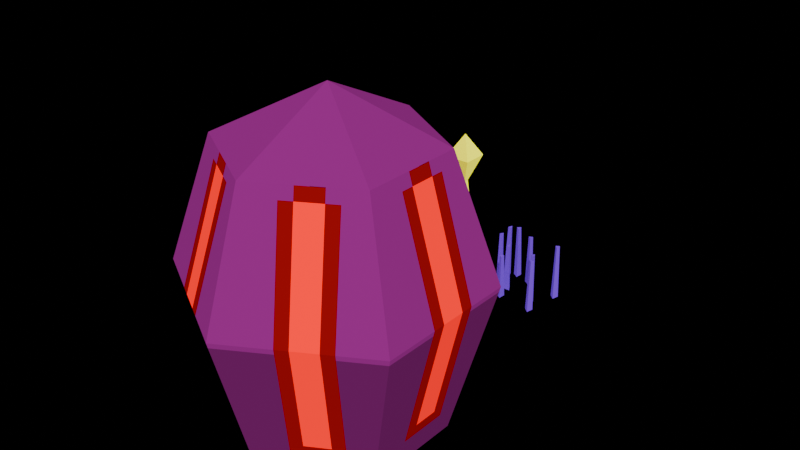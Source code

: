 # Source: alien_floara.blend  (saved by Blender 4.5.90; exported with 4.5.12 LTS)
import bpy
from mathutils import Matrix  # noqa: F401  (used for matrix-valued properties, if any)

bpy.ops.wm.read_factory_settings(use_empty=True)
scene = bpy.context.scene
scene.name = 'Scene'

# ---- collections
col_collection = bpy.data.collections.new('Collection'); scene.collection.children.link(col_collection)

# ---- images (referenced by path relative to the original .blend; pixels are not part of the script)
import os
ASSET_DIR = os.environ.get("B2B_ASSET_DIR", "")  # directory of the original .blend (textures are referenced by path, not embedded)
HERE = os.path.dirname(os.path.abspath(__file__))  # packed textures are extracted next to this script under _unpacked/

def load_image(name, relpath, width, height, colorspace="sRGB"):
    """Load a texture the original file referenced (path relative to the .blend, or extracted next to this script)."""
    p = next((c for c in (os.path.join(HERE, relpath), os.path.join(ASSET_DIR, relpath)) if relpath and os.path.exists(c)), "")
    if p:
        img = bpy.data.images.load(p, check_existing=True)
        img.name = name
    else:  # same state as the original file: an image datablock whose file is absent (Cycles renders it pink)
        img = bpy.data.images.new(name, width, height)
        img.source = "FILE"
        img.filepath = "//" + (relpath or name)
    img.colorspace_settings.name = colorspace
    return img
img_alien_flora = load_image('alien_flora', '_unpacked/alien_flora.5f216752.png', 256, 256, 'sRGB')

# ---- materials (node trees are filled in below, after node groups)
mat_material = bpy.data.materials.new('Material')
mat_material.alpha_threshold = 0.0
mat_material.roughness = 0.5
mat_material.line_color = (0.0, 0.0, 0.0, 1.0)

# ---- material node trees
mat_material.use_nodes = True; mat_material.node_tree.nodes.clear()
_N = mat_material.node_tree.nodes; _L = mat_material.node_tree.links
n0 = _N.new('ShaderNodeOutputMaterial'); n0.name = 'Material Output'; n0.location = (200, 100)
n1 = _N.new('ShaderNodeBsdfPrincipled'); n1.name = 'Principled BSDF'; n1.location = (-200, 100)
n1.inputs[2].default_value = 1.0
n1.inputs[3].default_value = 1.0
n1.inputs[13].default_value = 1.0
n2 = _N.new('ShaderNodeTexImage'); n2.name = 'Image Texture'; n2.location = (-506, 116)
n2.image = img_alien_flora
n2.interpolation = 'Closest'
_L.new(n1.outputs[0], n0.inputs[0])
_L.new(n2.outputs[0], n1.inputs[0])
n0.is_active_output = True

# ---- world
world_world = bpy.data.worlds.new('World'); scene.world = world_world
world_world.use_nodes = True; world_world.node_tree.nodes.clear()
_N = world_world.node_tree.nodes; _L = world_world.node_tree.links
n0 = _N.new('ShaderNodeOutputWorld'); n0.name = 'World Output'; n0.location = (15, 94)
n1 = _N.new('ShaderNodeBackground'); n1.name = 'Background'; n1.location = (-200, 100)
n2 = _N.new('ShaderNodeLightPath'); n2.name = 'Light Path'; n2.location = (-741, 141)
n3 = _N.new('ShaderNodeMix'); n3.name = 'Mix'; n3.location = (-447, 117)
n3.data_type = 'RGBA'
n3.inputs[6].default_value = (1.0, 1.0, 1.0, 1.0)
n3.inputs[7].default_value = (0.0, 0.0, 0.0, 1.0)
_L.new(n1.outputs[0], n0.inputs[0])
_L.new(n3.outputs[2], n1.inputs[0])
_L.new(n2.outputs[0], n3.inputs[0])
n0.is_active_output = True
world_world.color = (0.05088, 0.05088, 0.05088)
world_world.sun_shadow_jitter_overblur = 0.0

# ---- meshes
me_alies_grass = bpy.data.meshes.new('alies_grass')
me_alies_grass.from_pydata([(-0.5741, -0.436, -0.1117), (-0.564, -0.4804, 1.167), (-0.4875, -0.586, -0.1117), (-0.5125, -0.5658, 1.175), (-0.6607, -0.586, -0.1117), (-0.6126, -0.5677, 1.172), (-0.1406, 0.1333, -0.1117), (-0.1469, 0.08166, 1.041), (-0.054, -0.01673, -0.1117), (-0.09674, -0.003424, 1.024), (-0.2272, -0.01673, -0.1117), (-0.1967, -0.002295, 1.018), (0.5529, 0.0376, -0.2874), (0.5247, 0.06609, 0.9755), (0.3813, 0.06086, -0.2874), (0.4253, 0.0776, 0.9719), (0.4873, 0.1979, -0.2874), (0.4852, 0.1577, 0.9671), (-0.6033, 0.7881, -0.2874), (-0.6331, 0.8311, 1.001), (-0.7749, 0.8114, -0.2874), (-0.7321, 0.8453, 0.9986), (-0.669, 0.9484, -0.2874), (-0.6712, 0.9218, 1.02), (-0.5308, 0.4094, -0.1117), (-0.535, 0.3629, 1.099), (-0.4442, 0.2594, -0.1117), (-0.4835, 0.2775, 1.108), (-0.6174, 0.2594, -0.1117), (-0.5836, 0.2756, 1.105), (-0.2768, 0.6197, -0.1117), (-0.3022, 0.6359, 1.158), (-0.4196, 0.7178, -0.1117), (-0.3847, 0.6921, 1.166), (-0.2633, 0.7924, -0.1117), (-0.2946, 0.7331, 1.18), (0.1264, 0.4895, -0.1117), (0.101, 0.535, 1.103), (-0.01636, 0.5876, -0.1117), (0.01752, 0.5899, 1.096), (0.14, 0.6622, -0.1117), (0.1071, 0.6346, 1.095), (0.6601, 0.6816, -0.2874), (0.7029, 0.6782, 1.049), (0.8251, 0.7345, -0.2874), (0.798, 0.7069, 1.061), (0.7884, 0.5652, -0.2874), (0.777, 0.6118, 1.038), (0.5277, -0.1919, -0.2874), (0.5785, -0.1963, 0.9981), (0.6926, -0.139, -0.2874), (0.6732, -0.164, 0.9981), (0.656, -0.3083, -0.2874), (0.6537, -0.2619, 1.005), (-0.03073, -0.4426, -0.1117), (-0.05429, -0.4025, 0.9356), (-0.1735, -0.3445, -0.1117), (-0.1368, -0.3463, 0.9434), (-0.01715, -0.2699, -0.1117), (-0.04667, -0.3053, 0.9583)], [], [(0, 1, 3, 2), (2, 3, 5, 4), (3, 1, 5), (4, 5, 1, 0), (0, 2, 4), (6, 7, 9, 8), (8, 9, 11, 10), (9, 7, 11), (10, 11, 7, 6), (6, 8, 10), (12, 13, 15, 14), (14, 15, 17, 16), (15, 13, 17), (16, 17, 13, 12), (12, 14, 16), (18, 19, 21, 20), (20, 21, 23, 22), (21, 19, 23), (22, 23, 19, 18), (18, 20, 22), (24, 25, 27, 26), (26, 27, 29, 28), (27, 25, 29), (28, 29, 25, 24), (24, 26, 28), (30, 31, 33, 32), (32, 33, 35, 34), (33, 31, 35), (34, 35, 31, 30), (30, 32, 34), (36, 37, 39, 38), (38, 39, 41, 40), (39, 37, 41), (40, 41, 37, 36), (36, 38, 40), (42, 43, 45, 44), (44, 45, 47, 46), (45, 43, 47), (46, 47, 43, 42), (42, 44, 46), (48, 49, 51, 50), (50, 51, 53, 52), (51, 49, 53), (52, 53, 49, 48), (48, 50, 52), (54, 55, 57, 56), (56, 57, 59, 58), (57, 55, 59), (58, 59, 55, 54), (54, 56, 58)])
_uv = me_alies_grass.uv_layers.new(name='UVMap')
_uv.uv.foreach_set('vector', [0.0103, 0.01625, 0.0103, 0.01625, 0.0103, 0.01625, 0.0103, 0.01625, 0.0103, 0.01625, 0.0103, 0.01625, 0.0103, 0.01625, 0.0103, 0.01625, 0.0103, 0.01625, 0.0103, 0.01625, 0.0103, 0.01625, 0.0103, 0.01625, 0.0103, 0.01625, 0.0103, 0.01625, 0.0103, 0.01625, 0.0103, 0.01625, 0.0103, 0.01625, 0.0103, 0.01625, 0.0103, 0.01625, 0.0103, 0.01625, 0.0103, 0.01625, 0.0103, 0.01625, 0.0103, 0.01625, 0.0103, 0.01625, 0.0103, 0.01625, 0.0103, 0.01625, 0.0103, 0.01625, 0.0103, 0.01625, 0.0103, 0.01625, 0.0103, 0.01625, 0.0103, 0.01625, 0.0103, 0.01625, 0.0103, 0.01625, 0.0103, 0.01625, 0.0103, 0.01625, 0.0103, 0.01625, 0.0103, 0.01625, 0.0103, 0.01625, 0.0103, 0.01625, 0.0103, 0.01625, 0.0103, 0.01625, 0.0103, 0.01625, 0.0103, 0.01625, 0.0103, 0.01625, 0.0103, 0.01625, 0.0103, 0.01625, 0.0103, 0.01625, 0.0103, 0.01625, 0.0103, 0.01625, 0.0103, 0.01625, 0.0103, 0.01625, 0.0103, 0.01625, 0.0103, 0.01625, 0.0103, 0.01625, 0.0103, 0.01625, 0.0103, 0.01625, 0.0103, 0.01625, 0.0103, 0.01625, 0.0103, 0.01625, 0.0103, 0.01625, 0.0103, 0.01625, 0.0103, 0.01625, 0.0103, 0.01625, 0.0103, 0.01625, 0.0103, 0.01625, 0.0103, 0.01625, 0.0103, 0.01625, 0.0103, 0.01625, 0.0103, 0.01625, 0.0103, 0.01625, 0.0103, 0.01625, 0.0103, 0.01625, 0.0103, 0.01625, 0.0103, 0.01625, 0.0103, 0.01625, 0.0103, 0.01625, 0.0103, 0.01625, 0.0103, 0.01625, 0.0103, 0.01625, 0.0103, 0.01625, 0.0103, 0.01625, 0.0103, 0.01625, 0.0103, 0.01625, 0.0103, 0.01625, 0.0103, 0.01625, 0.0103, 0.01625, 0.0103, 0.01625, 0.0103, 0.01625, 0.0103, 0.01625, 0.0103, 0.01625, 0.0103, 0.01625, 0.0103, 0.01625, 0.0103, 0.01625, 0.0103, 0.01625, 0.0103, 0.01625, 0.0103, 0.01625, 0.0103, 0.01625, 0.0103, 0.01625, 0.0103, 0.01625, 0.0103, 0.01625, 0.0103, 0.01625, 0.0103, 0.01625, 0.0103, 0.01625, 0.0103, 0.01625, 0.0103, 0.01625, 0.0103, 0.01625, 0.0103, 0.01625, 0.0103, 0.01625, 0.0103, 0.01625, 0.0103, 0.01625, 0.0103, 0.01625, 0.0103, 0.01625, 0.0103, 0.01625, 0.0103, 0.01625, 0.0103, 0.01625, 0.0103, 0.01625, 0.0103, 0.01625, 0.0103, 0.01625, 0.0103, 0.01625, 0.0103, 0.01625, 0.0103, 0.01625, 0.0103, 0.01625, 0.0103, 0.01625, 0.0103, 0.01625, 0.0103, 0.01625, 0.0103, 0.01625, 0.0103, 0.01625, 0.0103, 0.01625, 0.0103, 0.01625, 0.0103, 0.01625, 0.0103, 0.01625, 0.0103, 0.01625, 0.0103, 0.01625, 0.0103, 0.01625, 0.0103, 0.01625, 0.0103, 0.01625, 0.0103, 0.01625, 0.0103, 0.01625, 0.0103, 0.01625, 0.0103, 0.01625, 0.0103, 0.01625, 0.0103, 0.01625, 0.0103, 0.01625, 0.0103, 0.01625, 0.0103, 0.01625, 0.0103, 0.01625, 0.0103, 0.01625, 0.0103, 0.01625, 0.0103, 0.01625, 0.0103, 0.01625, 0.0103, 0.01625, 0.0103, 0.01625, 0.0103, 0.01625, 0.0103, 0.01625, 0.0103, 0.01625, 0.0103, 0.01625, 0.0103, 0.01625, 0.0103, 0.01625, 0.0103, 0.01625, 0.0103, 0.01625, 0.0103, 0.01625, 0.0103, 0.01625, 0.0103, 0.01625, 0.0103, 0.01625, 0.0103, 0.01625, 0.0103, 0.01625, 0.0103, 0.01625, 0.0103, 0.01625, 0.0103, 0.01625, 0.0103, 0.01625, 0.0103, 0.01625, 0.0103, 0.01625, 0.0103, 0.01625, 0.0103, 0.01625, 0.0103, 0.01625, 0.0103, 0.01625, 0.0103, 0.01625, 0.0103, 0.01625, 0.0103, 0.01625, 0.0103, 0.01625])
me_alies_grass.materials.append(mat_material)
me_alies_grass.update()
me_alien_light_plant = bpy.data.meshes.new('alien_light_plant')
me_alien_light_plant.from_pydata([(-0.08058, -0.08058, 1.811), (-0.08058, 0.08058, 1.811), (0.08058, 0.08058, 1.811), (0.08058, -0.08058, 1.811), (-0.05555, -0.05555, 3.457), (-0.05555, 0.05555, 3.457), (0.05555, 0.05555, 3.457), (0.05555, -0.05555, 3.457), (-0.2687, -0.2687, 4.019), (-0.2687, 0.2687, 4.019), (0.2687, 0.2687, 4.019), (0.2687, -0.2687, 4.019), (0.0, 0.0, 4.498), (0.0, 0.0, 4.498), (0.0, 0.0, 4.498), (0.0, 0.0, 4.498), (0.1067, -0.07045, 2.657), (-0.02873, -0.07045, 2.657), (-0.02873, 0.065, 2.657), (0.1067, 0.065, 2.657), (0.1143, -0.0652, 3.066), (-0.008745, 0.05782, 3.066), (-0.008745, -0.0652, 3.066), (0.1143, 0.05782, 3.066), (-0.0741, -0.07419, 2.239), (0.07307, 0.07427, 2.219), (0.07307, -0.07419, 2.219), (-0.0741, 0.07427, 2.239), (-0.2344, 0.08123, -0.08894), (-0.08123, 0.2344, -0.08894), (-0.4271, 0.2717, 1.924), (-0.2717, 0.4271, 1.924), (-0.1228, 0.2803, 1.374), (-0.2803, 0.1228, 1.374), (-0.2218, 0.2218, 1.502), (0.2344, -0.08961, -0.08894), (0.08961, -0.2344, -0.08894), (0.4279, -0.2801, 1.923), (0.2801, -0.4279, 1.923), (0.1314, -0.2803, 1.374), (0.2803, -0.1314, 1.374), (0.225, -0.225, 1.495), (0.007251, 0.2344, -0.08894), (0.2344, 0.007251, -0.08894), (0.1982, 0.4299, 1.931), (0.4302, 0.1982, 1.931), (0.2803, 0.04671, 1.374), (0.04671, 0.2803, 1.374), (0.1935, 0.1935, 1.564), (0.004551, -0.2344, -0.08894), (-0.2344, 0.004551, -0.08894), (-0.1864, -0.4305, 1.932), (-0.4302, -0.1864, 1.933), (-0.2803, -0.03457, 1.374), (-0.03457, -0.2803, 1.374), (-0.189, -0.189, 1.574)], [], [(22, 20, 7, 4), (7, 6, 10, 11), (23, 21, 5, 6), (20, 23, 6, 7), (21, 22, 4, 5), (9, 8, 12, 13), (5, 4, 8, 9), (4, 7, 11, 8), (6, 5, 9, 10), (14, 13, 12, 15), (8, 11, 15, 12), (10, 9, 13, 14), (11, 10, 14, 15), (27, 24, 17, 18), (26, 25, 19, 16), (25, 27, 18, 19), (24, 26, 16, 17), (18, 17, 22, 21), (16, 19, 23, 20), (19, 18, 21, 23), (17, 16, 20, 22), (0, 3, 26, 24), (2, 1, 27, 25), (3, 2, 25, 26), (1, 0, 24, 27), (32, 33, 34), (31, 29, 28, 30), (30, 33, 32, 31), (39, 40, 41), (38, 36, 35, 37), (39, 38, 37, 40), (46, 47, 48), (45, 43, 42, 44), (46, 45, 44, 47), (43, 45, 37, 35), (29, 31, 44, 42), (37, 45, 46, 40), (44, 31, 32, 47), (41, 40, 46, 48, 2, 3), (48, 47, 32, 34, 1, 2), (53, 54, 55), (49, 51, 52, 50), (51, 54, 53, 52), (36, 38, 51, 49), (50, 52, 30, 28), (28, 29, 42, 43, 35, 36, 49, 50), (30, 52, 53, 33), (51, 38, 39, 54), (34, 33, 53, 55, 0, 1), (55, 54, 39, 41, 3, 0)])
_uv = me_alien_light_plant.uv_layers.new(name='UVMap')
_uv.uv.foreach_set('vector', [0.08325, 0.02271, 0.08325, 0.02271, 0.08325, 0.02271, 0.08325, 0.02271, 0.08325, 0.02271, 0.08325, 0.02271, 0.08325, 0.02271, 0.08325, 0.02271, 0.08325, 0.02271, 0.08325, 0.02271, 0.08325, 0.02271, 0.08325, 0.02271, 0.08325, 0.02271, 0.08325, 0.02271, 0.08325, 0.02271, 0.08325, 0.02271, 0.08325, 0.02271, 0.08325, 0.02271, 0.08325, 0.02271, 0.08325, 0.02271, 0.08325, 0.02271, 0.08325, 0.02271, 0.08325, 0.02271, 0.08325, 0.02271, 0.08325, 0.02271, 0.08325, 0.02271, 0.08325, 0.02271, 0.08325, 0.02271, 0.08325, 0.02271, 0.08325, 0.02271, 0.08325, 0.02271, 0.08325, 0.02271, 0.08325, 0.02271, 0.08325, 0.02271, 0.08325, 0.02271, 0.08325, 0.02271, 0.08325, 0.02271, 0.08325, 0.02271, 0.08325, 0.02271, 0.08325, 0.02271, 0.08325, 0.02271, 0.08325, 0.02271, 0.08325, 0.02271, 0.08325, 0.02271, 0.08325, 0.02271, 0.08325, 0.02271, 0.08325, 0.02271, 0.08325, 0.02271, 0.08325, 0.02271, 0.08325, 0.02271, 0.08325, 0.02271, 0.08325, 0.02271, 0.08325, 0.02271, 0.08325, 0.02271, 0.08325, 0.02271, 0.08325, 0.02271, 0.08325, 0.02271, 0.08325, 0.02271, 0.08325, 0.02271, 0.08325, 0.02271, 0.08325, 0.02271, 0.08325, 0.02271, 0.08325, 0.02271, 0.08325, 0.02271, 0.08325, 0.02271, 0.08325, 0.02271, 0.08325, 0.02271, 0.08325, 0.02271, 0.08325, 0.02271, 0.08325, 0.02271, 0.08325, 0.02271, 0.08325, 0.02271, 0.08325, 0.02271, 0.08325, 0.02271, 0.08325, 0.02271, 0.08325, 0.02271, 0.08325, 0.02271, 0.08325, 0.02271, 0.08325, 0.02271, 0.08325, 0.02271, 0.08325, 0.02271, 0.08325, 0.02271, 0.08325, 0.02271, 0.08325, 0.02271, 0.08325, 0.02271, 0.08325, 0.02271, 0.08325, 0.02271, 0.08325, 0.02271, 0.08325, 0.02271, 0.08325, 0.02271, 0.08325, 0.02271, 0.08325, 0.02271, 0.08325, 0.02271, 0.08325, 0.02271, 0.08325, 0.02271, 0.08325, 0.02271, 0.08325, 0.02271, 0.08325, 0.02271, 0.08325, 0.02271, 0.08325, 0.02271, 0.1652, 0.01866, 0.1652, 0.01866, 0.1652, 0.01866, 0.2026, 0.01379, 0.2026, 0.01379, 0.2026, 0.01379, 0.2026, 0.01379, 0.1652, 0.01866, 0.1652, 0.01866, 0.1652, 0.01866, 0.1652, 0.01866, 0.1208, 0.0144, 0.1208, 0.0144, 0.1208, 0.0144, 0.2026, 0.01379, 0.2026, 0.01379, 0.2026, 0.01379, 0.2026, 0.01379, 0.1652, 0.01866, 0.1652, 0.01866, 0.1652, 0.01866, 0.1652, 0.01866, 0.1652, 0.01866, 0.1652, 0.01866, 0.1652, 0.01866, 0.2026, 0.01379, 0.2026, 0.01379, 0.2026, 0.01379, 0.2026, 0.01379, 0.1652, 0.01866, 0.1652, 0.01866, 0.1652, 0.01866, 0.1652, 0.01866, 0.2026, 0.01379, 0.2026, 0.01379, 0.2026, 0.01379, 0.2026, 0.01379, 0.2026, 0.01379, 0.2026, 0.01379, 0.2026, 0.01379, 0.2026, 0.01379, 0.1652, 0.01866, 0.1652, 0.01866, 0.1652, 0.01866, 0.1652, 0.01866, 0.1652, 0.01866, 0.1652, 0.01866, 0.1652, 0.01866, 0.1652, 0.01866, 0.1208, 0.0144, 0.1208, 0.0144, 0.1208, 0.0144, 0.1208, 0.0144, 0.1208, 0.0144, 0.1208, 0.0144, 0.1208, 0.0144, 0.1208, 0.0144, 0.1208, 0.0144, 0.1208, 0.0144, 0.1208, 0.0144, 0.1208, 0.0144, 0.1652, 0.01866, 0.1652, 0.01866, 0.1652, 0.01866, 0.2026, 0.01379, 0.2026, 0.01379, 0.2026, 0.01379, 0.2026, 0.01379, 0.1652, 0.01866, 0.1652, 0.01866, 0.1652, 0.01866, 0.1652, 0.01866, 0.2026, 0.01379, 0.2026, 0.01379, 0.2026, 0.01379, 0.2026, 0.01379, 0.2026, 0.01379, 0.2026, 0.01379, 0.2026, 0.01379, 0.2026, 0.01379, 0.2026, 0.01379, 0.2026, 0.01379, 0.2026, 0.01379, 0.2026, 0.01379, 0.2026, 0.01379, 0.2026, 0.01379, 0.2026, 0.01379, 0.2026, 0.01379, 0.1652, 0.01866, 0.1652, 0.01866, 0.1652, 0.01866, 0.1652, 0.01866, 0.1652, 0.01866, 0.1652, 0.01866, 0.1652, 0.01866, 0.1652, 0.01866, 0.1208, 0.0144, 0.1208, 0.0144, 0.1208, 0.0144, 0.1208, 0.0144, 0.1208, 0.0144, 0.1208, 0.0144, 0.1208, 0.0144, 0.1208, 0.0144, 0.1208, 0.0144, 0.1208, 0.0144, 0.1208, 0.0144, 0.1208, 0.0144])
me_alien_light_plant.materials.append(mat_material)
me_alien_light_plant.update()
me_sphere_001 = bpy.data.meshes.new('Sphere.001')
me_sphere_001.from_pydata([(-1.878e-08, 2.192, 5.644), (-1.878e-08, 3.1, 3.0), (-1.878e-08, 2.192, -0.2219), (1.898, 1.096, 5.644), (2.685, 1.55, 3.0), (1.898, 1.096, -0.2219), (1.898, -1.096, 5.644), (2.685, -1.55, 3.0), (1.898, -1.096, -0.2219), (-4.807e-07, -2.192, 5.644), (-4.807e-07, -3.1, 3.0), (-4.807e-07, -2.192, -0.2219), (-1.878e-08, 0.0, 6.74), (-1.898, -1.096, 5.644), (-2.685, -1.55, 3.0), (-1.898, -1.096, -0.2219), (-1.898, 1.096, 5.644), (-2.685, 1.55, 3.0), (-1.898, 1.096, -0.2219)], [], [(1, 0, 3, 4), (2, 1, 4, 5), (0, 12, 3), (5, 4, 7, 8), (3, 12, 6), (4, 3, 6, 7), (7, 6, 9, 10), (8, 7, 10, 11), (6, 12, 9), (10, 9, 13, 14), (11, 10, 14, 15), (9, 12, 13), (14, 13, 16, 17), (15, 14, 17, 18), (13, 12, 16), (2, 5, 8, 11, 15, 18), (17, 16, 0, 1), (18, 17, 1, 2), (16, 12, 0)])
_uv = me_sphere_001.uv_layers.new(name='UVMap')
_uv.uv.foreach_set('vector', [0.1504, 0.8533, 0.1436, 0.8946, 0.1109, 0.8946, 0.1041, 0.8533, 0.1436, 0.8037, 0.1504, 0.8533, 0.1041, 0.8533, 0.1109, 0.8037, 0.2112, 0.8566, 0.1807, 0.8389, 0.2112, 0.8213, 0.1432, 0.8037, 0.15, 0.8533, 0.1037, 0.8533, 0.1105, 0.8037, 0.2112, 0.8213, 0.1807, 0.8389, 0.1807, 0.8037, 0.15, 0.8533, 0.1432, 0.8946, 0.1105, 0.8946, 0.1037, 0.8533, 0.1502, 0.8533, 0.1434, 0.8946, 0.1107, 0.8946, 0.1039, 0.8533, 0.1434, 0.8037, 0.1502, 0.8533, 0.1039, 0.8533, 0.1107, 0.8037, 0.1856, 0.8086, 0.1856, 0.8438, 0.1551, 0.8262, 0.1504, 0.8537, 0.1436, 0.894, 0.1109, 0.894, 0.1041, 0.8537, 0.1436, 0.8041, 0.1504, 0.8537, 0.1041, 0.8537, 0.1109, 0.8041, 0.1549, 0.8217, 0.1854, 0.8393, 0.1549, 0.8569, 0.1502, 0.8537, 0.1434, 0.8949, 0.1107, 0.8949, 0.1039, 0.8537, 0.1434, 0.8041, 0.1502, 0.8537, 0.1039, 0.8537, 0.1107, 0.8041, 0.1502, 0.8566, 0.1807, 0.8389, 0.1807, 0.8742, 0.1463, 0.8387, 0.1437, 0.8402, 0.1411, 0.8387, 0.1411, 0.8356, 0.1437, 0.8341, 0.1463, 0.8356, 0.1506, 0.8531, 0.1438, 0.8943, 0.1111, 0.8943, 0.1043, 0.8531, 0.1438, 0.8035, 0.1506, 0.8531, 0.1043, 0.8531, 0.1111, 0.8035, 0.1807, 0.8742, 0.1807, 0.8389, 0.2112, 0.8566])
me_sphere_001.materials.append(mat_material)
me_sphere_001.use_paint_bone_selection = False
me_sphere_001.use_paint_mask = True
me_sphere_001.update()

# ---- objects
ob_alies_grass = bpy.data.objects.new('alies_grass', me_alies_grass)
ob_alien_light_plant = bpy.data.objects.new('alien_light_plant', me_alien_light_plant)
ob_sphere = bpy.data.objects.new('Sphere', me_sphere_001)

# ---- transforms, parenting, visibility, modifiers, constraints
ob_alies_grass.location = (0.0, 0.0, 0.0)
ob_alien_light_plant.location = (0.0, -2.0, 0.0)
_vg = ob_alien_light_plant.vertex_groups.new(name='light core')
ob_sphere.location = (0.0, -6.0, 0.0)

# ---- collection membership
col_collection.objects.link(ob_alies_grass)
col_collection.objects.link(ob_alien_light_plant)
col_collection.objects.link(ob_sphere)

# ---- scene / render settings (as saved in the file)
scene.frame_start = 1; scene.frame_end = 250; scene.frame_set(1)
scene.render.engine = 'BLENDER_EEVEE_NEXT'
bpy.context.view_layer.update()

# ---- added for rendering (the .blend has no active camera and no usable light): camera, sun
cam_auto = bpy.data.cameras.new('AutoCamera')
cam_auto.lens = 50.0
cam_auto.sensor_width = 36.0
cam_auto.clip_end = 1000.0
ob_auto_camera = bpy.data.objects.new('AutoCamera', cam_auto)
scene.collection.objects.link(ob_auto_camera)
ob_auto_camera.location = (12.3849, -18.9377, 13.1341)
ob_auto_camera.rotation_euler = (1.09748, -7.21219e-08, 0.694738)
scene.camera = ob_auto_camera
light_auto_sun = bpy.data.lights.new('AutoSun', 'SUN')
light_auto_sun.energy = 3.0
light_auto_sun.angle = 0.0523599
ob_auto_sun = bpy.data.objects.new('AutoSun', light_auto_sun)
scene.collection.objects.link(ob_auto_sun)
ob_auto_sun.rotation_euler = (0.872665, 0.174533, 0.523599)
bpy.context.view_layer.update()
